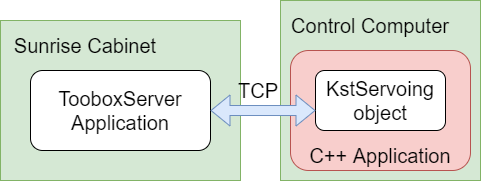

The diagram above was exported from draw.io. Its source (the exported page's mxGraphModel, read from the mxfile embedded in the PNG):
<mxGraphModel dx="1102" dy="1025" grid="1" gridSize="10" guides="1" tooltips="1" connect="1" arrows="1" fold="1" page="1" pageScale="1" pageWidth="850" pageHeight="1100" math="0" shadow="0">
  <root>
    <mxCell id="0" />
    <mxCell id="1" parent="0" />
    <mxCell id="07E_02KBgeynULPr6CZe-5" value="" style="rounded=0;whiteSpace=wrap;html=1;fontSize=20;fillColor=#d5e8d4;strokeColor=#82b366;" parent="1" vertex="1">
      <mxGeometry x="400" y="20" width="200" height="180" as="geometry" />
    </mxCell>
    <mxCell id="07E_02KBgeynULPr6CZe-1" value="" style="rounded=0;whiteSpace=wrap;html=1;fillColor=#d5e8d4;strokeColor=#82b366;" parent="1" vertex="1">
      <mxGeometry x="120" y="40" width="240" height="160" as="geometry" />
    </mxCell>
    <mxCell id="07E_02KBgeynULPr6CZe-2" value="&lt;font style=&quot;font-size: 20px&quot;&gt;Sunrise Cabinet&lt;/font&gt;" style="text;html=1;strokeColor=none;fillColor=none;align=center;verticalAlign=middle;whiteSpace=wrap;rounded=0;" parent="1" vertex="1">
      <mxGeometry x="130" y="50" width="150" height="30" as="geometry" />
    </mxCell>
    <mxCell id="07E_02KBgeynULPr6CZe-3" value="TooboxServer Application" style="rounded=1;whiteSpace=wrap;html=1;fontSize=20;" parent="1" vertex="1">
      <mxGeometry x="150" y="90" width="180" height="80" as="geometry" />
    </mxCell>
    <mxCell id="07E_02KBgeynULPr6CZe-6" value="TCP" style="text;html=1;strokeColor=none;fillColor=none;align=center;verticalAlign=middle;whiteSpace=wrap;rounded=0;fontSize=20;" parent="1" vertex="1">
      <mxGeometry x="348" y="95" width="60" height="30" as="geometry" />
    </mxCell>
    <mxCell id="07E_02KBgeynULPr6CZe-7" value="&lt;font style=&quot;font-size: 20px&quot;&gt;Control Computer&lt;/font&gt;" style="text;html=1;strokeColor=none;fillColor=none;align=center;verticalAlign=middle;whiteSpace=wrap;rounded=0;" parent="1" vertex="1">
      <mxGeometry x="410" y="30" width="160" height="30" as="geometry" />
    </mxCell>
    <mxCell id="07E_02KBgeynULPr6CZe-9" value="" style="rounded=1;whiteSpace=wrap;html=1;fontSize=20;fillColor=#f8cecc;strokeColor=#b85450;" parent="1" vertex="1">
      <mxGeometry x="410" y="70" width="180" height="120" as="geometry" />
    </mxCell>
    <mxCell id="07E_02KBgeynULPr6CZe-10" value="KstServoing object" style="rounded=1;whiteSpace=wrap;html=1;fontSize=20;" parent="1" vertex="1">
      <mxGeometry x="435" y="90" width="130" height="60" as="geometry" />
    </mxCell>
    <mxCell id="07E_02KBgeynULPr6CZe-11" value="&lt;font style=&quot;font-size: 20px&quot;&gt;C++ Application&lt;/font&gt;" style="text;html=1;strokeColor=none;fillColor=none;align=center;verticalAlign=middle;whiteSpace=wrap;rounded=0;" parent="1" vertex="1">
      <mxGeometry x="420" y="160" width="160" height="30" as="geometry" />
    </mxCell>
    <mxCell id="07E_02KBgeynULPr6CZe-4" value="" style="shape=flexArrow;endArrow=classic;startArrow=classic;html=1;rounded=0;fontSize=20;entryX=0;entryY=0.667;entryDx=0;entryDy=0;fillColor=#dae8fc;strokeColor=#6c8ebf;entryPerimeter=0;" parent="1" target="07E_02KBgeynULPr6CZe-10" edge="1">
      <mxGeometry width="100" height="100" relative="1" as="geometry">
        <mxPoint x="330" y="130" as="sourcePoint" />
        <mxPoint x="470" y="130" as="targetPoint" />
      </mxGeometry>
    </mxCell>
  </root>
</mxGraphModel>